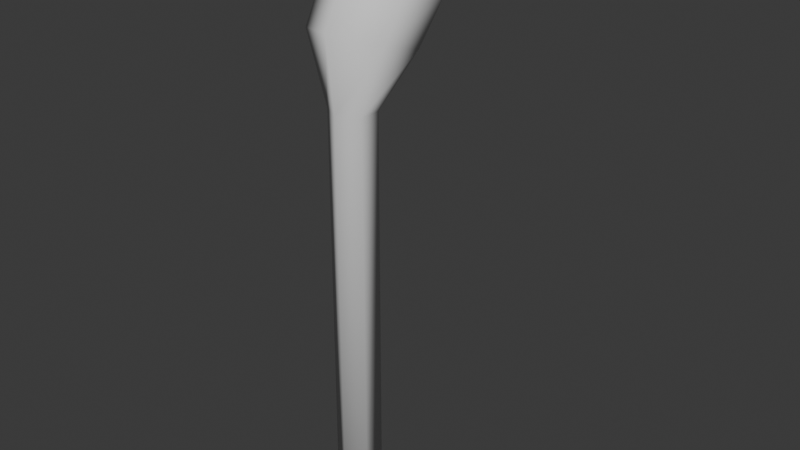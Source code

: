# Source: LitMatch.blend  (saved by Blender 5.1.30; exported with 4.5.12 LTS)
import bpy
from mathutils import Matrix  # noqa: F401  (used for matrix-valued properties, if any)

bpy.ops.wm.read_factory_settings(use_empty=True)
scene = bpy.context.scene
scene.name = 'Scene'

# ---- collections
col_collection = bpy.data.collections.new('Collection'); scene.collection.children.link(col_collection)

# ---- world
world_world = bpy.data.worlds.new('World'); scene.world = world_world
world_world.use_nodes = True; world_world.node_tree.nodes.clear()
_N = world_world.node_tree.nodes; _L = world_world.node_tree.links
n0 = _N.new('ShaderNodeOutputWorld'); n0.name = 'World Output'; n0.location = (200, 100)
n1 = _N.new('ShaderNodeBackground'); n1.name = 'Background'; n1.location = (-200, 100)
n1.inputs[0].default_value = (0.05088, 0.05088, 0.05088, 1.0)
_L.new(n1.outputs[0], n0.inputs[0])
n0.is_active_output = True
world_world.color = (0.05088, 0.05088, 0.05088)
world_world.sun_shadow_jitter_overblur = 0.0

# ---- meshes
me_cylinder = bpy.data.meshes.new('Cylinder')
me_cylinder.from_pydata([(0.003555, 0.002924, -2.417), (-0.000963, 0.9085, 1.27), (-0.000963, 0.5231, 1.099), (-0.000963, 0.4339, 0.9569), (-0.000963, 0.2537, 0.7496), (-0.000963, 0.002924, 0.4703), (-0.122, -0.06955, -2.417), (-0.2007, 0.5217, 1.213), (-0.3089, 0.2993, 1.071), (-0.2601, 0.0884, 0.8113), (-0.122, -0.06955, 0.4703), (-0.122, -0.2145, -2.417), (-0.2071, 0.5002, 1.451), (-0.3021, 0.04322, 1.296), (-0.2708, -0.2095, 0.902), (-0.122, -0.2145, 0.4703), (0.003555, -0.287, -2.417), (-0.000963, 0.4802, 1.574), (-0.000963, -0.0782, 1.407), (-0.000963, -0.3421, 0.9537), (-0.000963, -0.287, 0.4703), (0.1291, -0.2145, -2.417), (0.2058, 0.4817, 1.46), (0.2883, 0.05644, 1.293), (0.2745, -0.1768, 0.9034), (0.1291, -0.2145, 0.4703), (0.1291, -0.06955, -2.417), (0.2122, 0.5031, 1.223), (0.2815, 0.3125, 1.068), (0.2569, 0.1211, 0.8013), (0.1291, -0.06955, 0.4703)], [], [(2, 7, 1), (7, 12, 1), (12, 17, 1), (17, 22, 1), (22, 27, 1), (27, 2, 1), (3, 8, 7, 2), (8, 13, 12, 7), (13, 18, 17, 12), (18, 23, 22, 17), (23, 28, 27, 22), (28, 3, 2, 27), (4, 9, 8, 3), (9, 14, 13, 8), (14, 19, 18, 13), (19, 24, 23, 18), (24, 29, 28, 23), (29, 4, 3, 28), (5, 10, 9, 4), (10, 15, 14, 9), (15, 20, 19, 14), (20, 25, 24, 19), (25, 30, 29, 24), (30, 5, 4, 29), (0, 6, 10, 5), (6, 11, 15, 10), (11, 16, 20, 15), (16, 21, 25, 20), (21, 26, 30, 25), (26, 0, 5, 30), (6, 0, 26, 21, 16, 11)])
me_cylinder.polygons.foreach_set('use_smooth', [True] * 31)
_uv = me_cylinder.uv_layers.new(name='UVMap')
_uv.uv.foreach_set('vector', [0.0, 4.605, 0.1667, 4.605, 0.1667, 4.867, 0.1667, 4.605, 0.3333, 4.605, 0.3333, 4.867, 0.3333, 4.605, 0.5, 4.605, 0.5, 4.867, 0.5, 4.605, 0.6667, 4.605, 0.6667, 4.867, 0.6667, 4.605, 0.8333, 4.605, 0.8333, 4.867, 0.8333, 4.605, 1.0, 4.605, 1.0, 4.867, 0.0, 3.963, 0.1667, 3.963, 0.1667, 4.605, 0.0, 4.605, 0.1667, 3.963, 0.3333, 3.963, 0.3333, 4.605, 0.1667, 4.605, 0.3333, 3.963, 0.5, 3.963, 0.5, 4.605, 0.3333, 4.605, 0.5, 3.963, 0.6667, 3.963, 0.6667, 4.605, 0.5, 4.605, 0.6667, 3.963, 0.8333, 3.963, 0.8333, 4.605, 0.6667, 4.605, 0.8333, 3.963, 1.0, 3.963, 1.0, 4.605, 0.8333, 4.605, 0.0, 3.362, 0.1667, 3.362, 0.1667, 3.963, 0.0, 3.963, 0.1667, 3.362, 0.3333, 3.362, 0.3333, 3.963, 0.1667, 3.963, 0.3333, 3.362, 0.5, 3.362, 0.5, 3.963, 0.3333, 3.963, 0.5, 3.362, 0.6667, 3.362, 0.6667, 3.963, 0.5, 3.963, 0.6667, 3.362, 0.8333, 3.362, 0.8333, 3.963, 0.6667, 3.963, 0.8333, 3.362, 1.0, 3.362, 1.0, 3.963, 0.8333, 3.963, 0.0, 2.406, 0.1667, 2.406, 0.1667, 3.362, 0.0, 3.362, 0.1667, 2.406, 0.3333, 2.406, 0.3333, 3.362, 0.1667, 3.362, 0.3333, 2.406, 0.5, 2.406, 0.5, 3.362, 0.3333, 3.362, 0.5, 2.406, 0.6667, 2.406, 0.6667, 3.362, 0.5, 3.362, 0.6667, 2.406, 0.8333, 2.406, 0.8333, 3.362, 0.6667, 3.362, 0.8333, 2.406, 1.0, 2.406, 1.0, 3.362, 0.8333, 3.362, 0.0, -0.4818, 0.1667, -0.4818, 0.1667, 2.406, 0.0, 2.406, 0.1667, -0.4818, 0.3333, -0.4818, 0.3333, 2.406, 0.1667, 2.406, 0.3333, -0.4818, 0.5, -0.4818, 0.5, 2.406, 0.3333, 2.406, 0.5, -0.4818, 0.6667, -0.4818, 0.6667, 2.406, 0.5, 2.406, 0.6667, -0.4818, 0.8333, -0.4818, 0.8333, 2.406, 0.6667, 2.406, 0.8333, -0.4818, 1.0, -0.4818, 1.0, 2.406, 0.8333, 2.406, 0.1667, -0.4818, 1.0, -0.4818, 0.8333, -0.4818, 0.6667, -0.4818, 0.5, -0.4818, 0.3333, -0.4818])
me_cylinder.update()

# ---- objects
ob_cylinder = bpy.data.objects.new('Cylinder', me_cylinder)

# ---- transforms, parenting, visibility, modifiers, constraints
ob_cylinder.location = (0.000109, -0.09729, -0.3169)

# ---- collection membership
col_collection.objects.link(ob_cylinder)

# ---- scene / render settings (as saved in the file)
scene.frame_start = 1; scene.frame_end = 250; scene.frame_set(1)
scene.render.engine = 'BLENDER_EEVEE_NEXT'
scene.render.bake_bias = 0.0
scene.render.bake_samples = 0
scene.cycles.sampling_pattern = 'TABULATED_SOBOL'
scene.eevee.use_volume_custom_range = False
bpy.context.view_layer.update()

# ---- added for rendering (the .blend has no active camera and no usable light): camera, sun
cam_auto = bpy.data.cameras.new('AutoCamera')
cam_auto.lens = 50.0
cam_auto.sensor_width = 36.0
cam_auto.clip_end = 1000.0
ob_auto_camera = bpy.data.objects.new('AutoCamera', cam_auto)
scene.collection.objects.link(ob_auto_camera)
ob_auto_camera.location = (3.89931, -4.5055, 2.38935)
ob_auto_camera.rotation_euler = (1.09748, -7.21219e-08, 0.694738)
scene.camera = ob_auto_camera
light_auto_sun = bpy.data.lights.new('AutoSun', 'SUN')
light_auto_sun.energy = 3.0
light_auto_sun.angle = 0.0523599
ob_auto_sun = bpy.data.objects.new('AutoSun', light_auto_sun)
scene.collection.objects.link(ob_auto_sun)
ob_auto_sun.rotation_euler = (0.872665, 0.174533, 0.523599)
bpy.context.view_layer.update()

